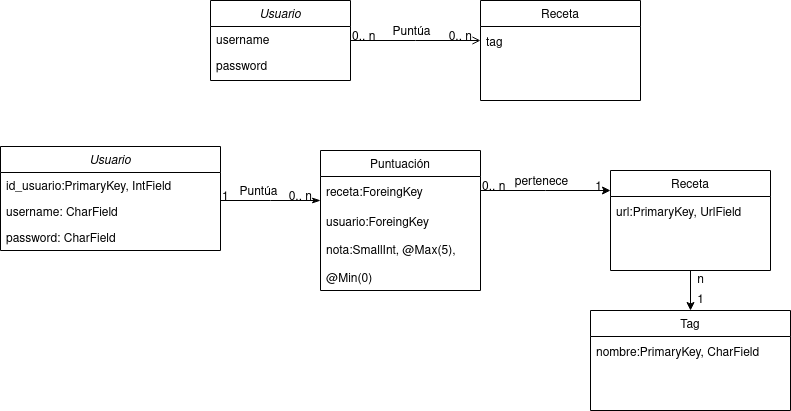

The diagram above was exported from draw.io. Its source (the exported page's mxGraphModel, read from the mxfile embedded in the PNG):
<mxGraphModel dx="868" dy="476" grid="1" gridSize="10" guides="1" tooltips="1" connect="1" arrows="1" fold="1" page="1" pageScale="1" pageWidth="827" pageHeight="1169" math="0" shadow="0">
  <root>
    <object label="" id="WIyWlLk6GJQsqaUBKTNV-0">
      <mxCell />
    </object>
    <mxCell id="WIyWlLk6GJQsqaUBKTNV-1" parent="WIyWlLk6GJQsqaUBKTNV-0" />
    <mxCell id="zkfFHV4jXpPFQw0GAbJ--0" value="Usuario" style="swimlane;fontStyle=2;align=center;verticalAlign=top;childLayout=stackLayout;horizontal=1;startSize=26;horizontalStack=0;resizeParent=1;resizeLast=0;collapsible=1;marginBottom=0;rounded=0;shadow=0;strokeWidth=1;" parent="WIyWlLk6GJQsqaUBKTNV-1" vertex="1">
      <mxGeometry x="220" y="120" width="140" height="80" as="geometry">
        <mxRectangle x="230" y="140" width="160" height="26" as="alternateBounds" />
      </mxGeometry>
    </mxCell>
    <mxCell id="zkfFHV4jXpPFQw0GAbJ--1" value="username" style="text;align=left;verticalAlign=top;spacingLeft=4;spacingRight=4;overflow=hidden;rotatable=0;points=[[0,0.5],[1,0.5]];portConstraint=eastwest;" parent="zkfFHV4jXpPFQw0GAbJ--0" vertex="1">
      <mxGeometry y="26" width="140" height="26" as="geometry" />
    </mxCell>
    <mxCell id="zkfFHV4jXpPFQw0GAbJ--2" value="password" style="text;align=left;verticalAlign=top;spacingLeft=4;spacingRight=4;overflow=hidden;rotatable=0;points=[[0,0.5],[1,0.5]];portConstraint=eastwest;rounded=0;shadow=0;html=0;" parent="zkfFHV4jXpPFQw0GAbJ--0" vertex="1">
      <mxGeometry y="52" width="140" height="26" as="geometry" />
    </mxCell>
    <mxCell id="zkfFHV4jXpPFQw0GAbJ--17" value="Receta" style="swimlane;fontStyle=0;align=center;verticalAlign=top;childLayout=stackLayout;horizontal=1;startSize=26;horizontalStack=0;resizeParent=1;resizeLast=0;collapsible=1;marginBottom=0;rounded=0;shadow=0;strokeWidth=1;" parent="WIyWlLk6GJQsqaUBKTNV-1" vertex="1">
      <mxGeometry x="490" y="120" width="160" height="100" as="geometry">
        <mxRectangle x="550" y="140" width="160" height="26" as="alternateBounds" />
      </mxGeometry>
    </mxCell>
    <mxCell id="I3GuYv18-l5GIB3lMfWj-0" value="tag" style="text;strokeColor=none;fillColor=none;align=left;verticalAlign=middle;spacingLeft=4;spacingRight=4;overflow=hidden;points=[[0,0.5],[1,0.5]];portConstraint=eastwest;rotatable=0;" vertex="1" parent="zkfFHV4jXpPFQw0GAbJ--17">
      <mxGeometry y="26" width="160" height="30" as="geometry" />
    </mxCell>
    <mxCell id="zkfFHV4jXpPFQw0GAbJ--26" value="" style="endArrow=open;shadow=0;strokeWidth=1;rounded=0;endFill=1;edgeStyle=elbowEdgeStyle;elbow=vertical;" parent="WIyWlLk6GJQsqaUBKTNV-1" source="zkfFHV4jXpPFQw0GAbJ--0" target="zkfFHV4jXpPFQw0GAbJ--17" edge="1">
      <mxGeometry x="0.5" y="41" relative="1" as="geometry">
        <mxPoint x="380" y="192" as="sourcePoint" />
        <mxPoint x="540" y="192" as="targetPoint" />
        <mxPoint x="-40" y="32" as="offset" />
      </mxGeometry>
    </mxCell>
    <mxCell id="zkfFHV4jXpPFQw0GAbJ--27" value="0.. n" style="resizable=0;align=left;verticalAlign=bottom;labelBackgroundColor=none;fontSize=12;" parent="zkfFHV4jXpPFQw0GAbJ--26" connectable="0" vertex="1">
      <mxGeometry x="-1" relative="1" as="geometry">
        <mxPoint y="4" as="offset" />
      </mxGeometry>
    </mxCell>
    <mxCell id="zkfFHV4jXpPFQw0GAbJ--28" value="0.. n" style="resizable=0;align=right;verticalAlign=bottom;labelBackgroundColor=none;fontSize=12;" parent="zkfFHV4jXpPFQw0GAbJ--26" connectable="0" vertex="1">
      <mxGeometry x="1" relative="1" as="geometry">
        <mxPoint x="-7" y="4" as="offset" />
      </mxGeometry>
    </mxCell>
    <mxCell id="zkfFHV4jXpPFQw0GAbJ--29" value="Puntúa" style="text;html=1;resizable=0;points=[];;align=center;verticalAlign=middle;labelBackgroundColor=none;rounded=0;shadow=0;strokeWidth=1;fontSize=12;" parent="zkfFHV4jXpPFQw0GAbJ--26" vertex="1" connectable="0">
      <mxGeometry x="0.5" y="49" relative="1" as="geometry">
        <mxPoint x="-38" y="40" as="offset" />
      </mxGeometry>
    </mxCell>
    <mxCell id="I3GuYv18-l5GIB3lMfWj-1" value="Usuario" style="swimlane;fontStyle=2;align=center;verticalAlign=top;childLayout=stackLayout;horizontal=1;startSize=26;horizontalStack=0;resizeParent=1;resizeLast=0;collapsible=1;marginBottom=0;rounded=0;shadow=0;strokeWidth=1;" vertex="1" parent="WIyWlLk6GJQsqaUBKTNV-1">
      <mxGeometry x="10" y="266" width="220" height="104" as="geometry">
        <mxRectangle x="230" y="140" width="160" height="26" as="alternateBounds" />
      </mxGeometry>
    </mxCell>
    <mxCell id="I3GuYv18-l5GIB3lMfWj-2" value="id_usuario:PrimaryKey, IntField" style="text;align=left;verticalAlign=top;spacingLeft=4;spacingRight=4;overflow=hidden;rotatable=0;points=[[0,0.5],[1,0.5]];portConstraint=eastwest;" vertex="1" parent="I3GuYv18-l5GIB3lMfWj-1">
      <mxGeometry y="26" width="220" height="26" as="geometry" />
    </mxCell>
    <mxCell id="I3GuYv18-l5GIB3lMfWj-17" value="username: CharField" style="text;align=left;verticalAlign=top;spacingLeft=4;spacingRight=4;overflow=hidden;rotatable=0;points=[[0,0.5],[1,0.5]];portConstraint=eastwest;rounded=0;shadow=0;html=0;" vertex="1" parent="I3GuYv18-l5GIB3lMfWj-1">
      <mxGeometry y="52" width="220" height="26" as="geometry" />
    </mxCell>
    <mxCell id="I3GuYv18-l5GIB3lMfWj-3" value="password: CharField" style="text;align=left;verticalAlign=top;spacingLeft=4;spacingRight=4;overflow=hidden;rotatable=0;points=[[0,0.5],[1,0.5]];portConstraint=eastwest;rounded=0;shadow=0;html=0;" vertex="1" parent="I3GuYv18-l5GIB3lMfWj-1">
      <mxGeometry y="78" width="220" height="26" as="geometry" />
    </mxCell>
    <mxCell id="I3GuYv18-l5GIB3lMfWj-4" value="Puntuación" style="swimlane;fontStyle=0;align=center;verticalAlign=top;childLayout=stackLayout;horizontal=1;startSize=26;horizontalStack=0;resizeParent=1;resizeLast=0;collapsible=1;marginBottom=0;rounded=0;shadow=0;strokeWidth=1;" vertex="1" parent="WIyWlLk6GJQsqaUBKTNV-1">
      <mxGeometry x="330" y="270" width="160" height="140" as="geometry">
        <mxRectangle x="550" y="140" width="160" height="26" as="alternateBounds" />
      </mxGeometry>
    </mxCell>
    <mxCell id="I3GuYv18-l5GIB3lMfWj-16" value="receta:ForeingKey" style="text;strokeColor=none;fillColor=none;align=left;verticalAlign=middle;spacingLeft=4;spacingRight=4;overflow=hidden;points=[[0,0.5],[1,0.5]];portConstraint=eastwest;rotatable=0;" vertex="1" parent="I3GuYv18-l5GIB3lMfWj-4">
      <mxGeometry y="26" width="160" height="30" as="geometry" />
    </mxCell>
    <mxCell id="I3GuYv18-l5GIB3lMfWj-5" value="usuario:ForeingKey" style="text;strokeColor=none;fillColor=none;align=left;verticalAlign=middle;spacingLeft=4;spacingRight=4;overflow=hidden;points=[[0,0.5],[1,0.5]];portConstraint=eastwest;rotatable=0;" vertex="1" parent="I3GuYv18-l5GIB3lMfWj-4">
      <mxGeometry y="56" width="160" height="30" as="geometry" />
    </mxCell>
    <mxCell id="I3GuYv18-l5GIB3lMfWj-18" value="nota:SmallInt, @Max(5), &#10;&#10;@Min(0) " style="text;strokeColor=none;fillColor=none;align=left;verticalAlign=middle;spacingLeft=4;spacingRight=4;overflow=hidden;points=[[0,0.5],[1,0.5]];portConstraint=eastwest;rotatable=0;" vertex="1" parent="I3GuYv18-l5GIB3lMfWj-4">
      <mxGeometry y="86" width="160" height="54" as="geometry" />
    </mxCell>
    <mxCell id="I3GuYv18-l5GIB3lMfWj-6" value="" style="endArrow=classicThin;shadow=0;strokeWidth=1;rounded=0;endFill=1;edgeStyle=elbowEdgeStyle;elbow=vertical;" edge="1" parent="WIyWlLk6GJQsqaUBKTNV-1" source="I3GuYv18-l5GIB3lMfWj-1" target="I3GuYv18-l5GIB3lMfWj-4">
      <mxGeometry x="0.5" y="41" relative="1" as="geometry">
        <mxPoint x="220" y="342" as="sourcePoint" />
        <mxPoint x="380" y="342" as="targetPoint" />
        <mxPoint x="-40" y="32" as="offset" />
      </mxGeometry>
    </mxCell>
    <mxCell id="I3GuYv18-l5GIB3lMfWj-7" value="1" style="resizable=0;align=left;verticalAlign=bottom;labelBackgroundColor=none;fontSize=12;" connectable="0" vertex="1" parent="I3GuYv18-l5GIB3lMfWj-6">
      <mxGeometry x="-1" relative="1" as="geometry">
        <mxPoint y="4" as="offset" />
      </mxGeometry>
    </mxCell>
    <mxCell id="I3GuYv18-l5GIB3lMfWj-8" value="0.. n" style="resizable=0;align=right;verticalAlign=bottom;labelBackgroundColor=none;fontSize=12;" connectable="0" vertex="1" parent="I3GuYv18-l5GIB3lMfWj-6">
      <mxGeometry x="1" relative="1" as="geometry">
        <mxPoint x="-7" y="4" as="offset" />
      </mxGeometry>
    </mxCell>
    <mxCell id="I3GuYv18-l5GIB3lMfWj-9" value="Puntúa" style="text;html=1;resizable=0;points=[];;align=center;verticalAlign=middle;labelBackgroundColor=none;rounded=0;shadow=0;strokeWidth=1;fontSize=12;" vertex="1" connectable="0" parent="I3GuYv18-l5GIB3lMfWj-6">
      <mxGeometry x="0.5" y="49" relative="1" as="geometry">
        <mxPoint x="-38" y="40" as="offset" />
      </mxGeometry>
    </mxCell>
    <mxCell id="I3GuYv18-l5GIB3lMfWj-10" value="Receta" style="swimlane;fontStyle=0;align=center;verticalAlign=top;childLayout=stackLayout;horizontal=1;startSize=26;horizontalStack=0;resizeParent=1;resizeLast=0;collapsible=1;marginBottom=0;rounded=0;shadow=0;strokeWidth=1;" vertex="1" parent="WIyWlLk6GJQsqaUBKTNV-1">
      <mxGeometry x="620" y="290" width="160" height="100" as="geometry">
        <mxRectangle x="550" y="140" width="160" height="26" as="alternateBounds" />
      </mxGeometry>
    </mxCell>
    <mxCell id="I3GuYv18-l5GIB3lMfWj-11" value="url:PrimaryKey, UrlField" style="text;strokeColor=none;fillColor=none;align=left;verticalAlign=middle;spacingLeft=4;spacingRight=4;overflow=hidden;points=[[0,0.5],[1,0.5]];portConstraint=eastwest;rotatable=0;" vertex="1" parent="I3GuYv18-l5GIB3lMfWj-10">
      <mxGeometry y="26" width="160" height="30" as="geometry" />
    </mxCell>
    <mxCell id="I3GuYv18-l5GIB3lMfWj-12" value="" style="endArrow=classic;shadow=0;strokeWidth=1;rounded=0;endFill=1;edgeStyle=elbowEdgeStyle;elbow=vertical;" edge="1" parent="WIyWlLk6GJQsqaUBKTNV-1" target="I3GuYv18-l5GIB3lMfWj-10">
      <mxGeometry x="0.5" y="41" relative="1" as="geometry">
        <mxPoint x="490" y="310" as="sourcePoint" />
        <mxPoint x="670" y="342" as="targetPoint" />
        <mxPoint x="-40" y="32" as="offset" />
      </mxGeometry>
    </mxCell>
    <mxCell id="I3GuYv18-l5GIB3lMfWj-13" value="0.. n" style="resizable=0;align=left;verticalAlign=bottom;labelBackgroundColor=none;fontSize=12;" connectable="0" vertex="1" parent="I3GuYv18-l5GIB3lMfWj-12">
      <mxGeometry x="-1" relative="1" as="geometry">
        <mxPoint y="4" as="offset" />
      </mxGeometry>
    </mxCell>
    <mxCell id="I3GuYv18-l5GIB3lMfWj-14" value="1" style="resizable=0;align=right;verticalAlign=bottom;labelBackgroundColor=none;fontSize=12;" connectable="0" vertex="1" parent="I3GuYv18-l5GIB3lMfWj-12">
      <mxGeometry x="1" relative="1" as="geometry">
        <mxPoint x="-7" y="4" as="offset" />
      </mxGeometry>
    </mxCell>
    <mxCell id="I3GuYv18-l5GIB3lMfWj-15" value="pertenece" style="text;html=1;resizable=0;points=[];;align=center;verticalAlign=middle;labelBackgroundColor=none;rounded=0;shadow=0;strokeWidth=1;fontSize=12;" vertex="1" connectable="0" parent="I3GuYv18-l5GIB3lMfWj-12">
      <mxGeometry x="0.5" y="49" relative="1" as="geometry">
        <mxPoint x="-38" y="40" as="offset" />
      </mxGeometry>
    </mxCell>
    <mxCell id="I3GuYv18-l5GIB3lMfWj-21" value="" style="edgeStyle=orthogonalEdgeStyle;rounded=0;orthogonalLoop=1;jettySize=auto;html=1;entryX=0.5;entryY=0;entryDx=0;entryDy=0;exitX=0.5;exitY=1;exitDx=0;exitDy=0;" edge="1" parent="WIyWlLk6GJQsqaUBKTNV-1" source="I3GuYv18-l5GIB3lMfWj-10" target="I3GuYv18-l5GIB3lMfWj-19">
      <mxGeometry relative="1" as="geometry" />
    </mxCell>
    <mxCell id="I3GuYv18-l5GIB3lMfWj-19" value="Tag" style="swimlane;fontStyle=0;align=center;verticalAlign=top;childLayout=stackLayout;horizontal=1;startSize=26;horizontalStack=0;resizeParent=1;resizeLast=0;collapsible=1;marginBottom=0;rounded=0;shadow=0;strokeWidth=1;" vertex="1" parent="WIyWlLk6GJQsqaUBKTNV-1">
      <mxGeometry x="600" y="430" width="200" height="100" as="geometry">
        <mxRectangle x="550" y="140" width="160" height="26" as="alternateBounds" />
      </mxGeometry>
    </mxCell>
    <mxCell id="I3GuYv18-l5GIB3lMfWj-20" value="nombre:PrimaryKey, CharField" style="text;strokeColor=none;fillColor=none;align=left;verticalAlign=middle;spacingLeft=4;spacingRight=4;overflow=hidden;points=[[0,0.5],[1,0.5]];portConstraint=eastwest;rotatable=0;" vertex="1" parent="I3GuYv18-l5GIB3lMfWj-19">
      <mxGeometry y="26" width="200" height="30" as="geometry" />
    </mxCell>
    <mxCell id="I3GuYv18-l5GIB3lMfWj-23" value="1" style="text;html=1;align=center;verticalAlign=middle;resizable=0;points=[];autosize=1;strokeColor=none;fillColor=none;" vertex="1" parent="WIyWlLk6GJQsqaUBKTNV-1">
      <mxGeometry x="700" y="410" width="20" height="20" as="geometry" />
    </mxCell>
    <mxCell id="I3GuYv18-l5GIB3lMfWj-24" value="n" style="text;html=1;align=center;verticalAlign=middle;resizable=0;points=[];autosize=1;strokeColor=none;fillColor=none;" vertex="1" parent="WIyWlLk6GJQsqaUBKTNV-1">
      <mxGeometry x="700" y="390" width="20" height="20" as="geometry" />
    </mxCell>
  </root>
</mxGraphModel>